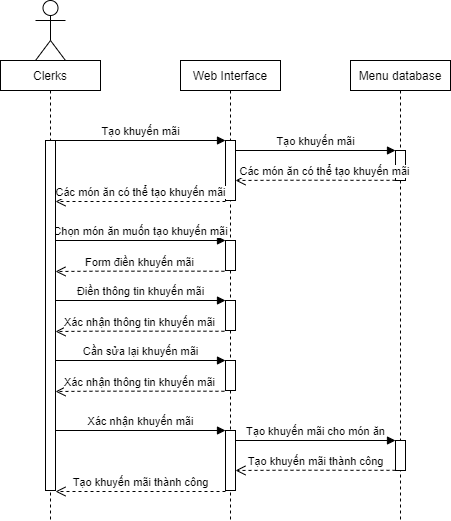

The diagram above was exported from draw.io. Its source (the exported page's mxGraphModel, read from the mxfile embedded in the PNG):
<mxGraphModel dx="1021" dy="462" grid="1" gridSize="10" guides="1" tooltips="1" connect="1" arrows="1" fold="1" page="1" pageScale="1" pageWidth="827" pageHeight="1169" math="0" shadow="0">
  <root>
    <mxCell id="62XmZAKiP0ywxcxhz1xC-0" />
    <mxCell id="62XmZAKiP0ywxcxhz1xC-1" parent="62XmZAKiP0ywxcxhz1xC-0" />
    <mxCell id="K8wEWQAW7VjUG9KIkxDu-0" value="Web Interface" style="shape=umlLifeline;perimeter=lifelinePerimeter;whiteSpace=wrap;html=1;container=1;collapsible=0;recursiveResize=0;outlineConnect=0;rounded=0;strokeColor=default;strokeWidth=1;fillColor=none;size=30;" vertex="1" parent="62XmZAKiP0ywxcxhz1xC-1">
      <mxGeometry x="275" y="80" width="100" height="460" as="geometry" />
    </mxCell>
    <mxCell id="K8wEWQAW7VjUG9KIkxDu-1" value="Chọn món ăn muốn tạo khuyến mãi" style="html=1;verticalAlign=bottom;endArrow=block;rounded=0;strokeColor=#000000;edgeStyle=orthogonalEdgeStyle;" edge="1" parent="K8wEWQAW7VjUG9KIkxDu-0">
      <mxGeometry relative="1" as="geometry">
        <mxPoint x="-125" y="180" as="sourcePoint" />
        <mxPoint x="45" y="180" as="targetPoint" />
        <Array as="points" />
      </mxGeometry>
    </mxCell>
    <mxCell id="K8wEWQAW7VjUG9KIkxDu-2" value="Form điền khuyến mãi" style="html=1;verticalAlign=bottom;endArrow=open;dashed=1;endSize=8;exitX=-0.107;exitY=0.884;rounded=0;strokeColor=#000000;edgeStyle=orthogonalEdgeStyle;exitDx=0;exitDy=0;exitPerimeter=0;" edge="1" parent="K8wEWQAW7VjUG9KIkxDu-0">
      <mxGeometry relative="1" as="geometry">
        <mxPoint x="-125" y="211" as="targetPoint" />
        <mxPoint x="43.929999999999836" y="210.72000000000003" as="sourcePoint" />
        <Array as="points">
          <mxPoint x="-85" y="211" />
          <mxPoint x="-85" y="211" />
        </Array>
      </mxGeometry>
    </mxCell>
    <mxCell id="K8wEWQAW7VjUG9KIkxDu-3" value="" style="html=1;points=[];perimeter=orthogonalPerimeter;rounded=0;strokeWidth=1;" vertex="1" parent="K8wEWQAW7VjUG9KIkxDu-0">
      <mxGeometry x="45" y="180" width="10" height="30" as="geometry" />
    </mxCell>
    <mxCell id="K8wEWQAW7VjUG9KIkxDu-4" value="Điền thông tin khuyến mãi" style="html=1;verticalAlign=bottom;endArrow=block;rounded=0;strokeColor=#000000;edgeStyle=orthogonalEdgeStyle;" edge="1" parent="K8wEWQAW7VjUG9KIkxDu-0">
      <mxGeometry relative="1" as="geometry">
        <mxPoint x="-125" y="240" as="sourcePoint" />
        <mxPoint x="45" y="240" as="targetPoint" />
        <Array as="points" />
      </mxGeometry>
    </mxCell>
    <mxCell id="K8wEWQAW7VjUG9KIkxDu-5" value="Xác nhận thông tin khuyến mãi" style="html=1;verticalAlign=bottom;endArrow=open;dashed=1;endSize=8;exitX=-0.107;exitY=0.884;rounded=0;strokeColor=#000000;edgeStyle=orthogonalEdgeStyle;exitDx=0;exitDy=0;exitPerimeter=0;" edge="1" parent="K8wEWQAW7VjUG9KIkxDu-0">
      <mxGeometry relative="1" as="geometry">
        <mxPoint x="-125" y="271" as="targetPoint" />
        <mxPoint x="43.929999999999836" y="270.72" as="sourcePoint" />
        <Array as="points">
          <mxPoint x="-85" y="271" />
          <mxPoint x="-85" y="271" />
        </Array>
      </mxGeometry>
    </mxCell>
    <mxCell id="K8wEWQAW7VjUG9KIkxDu-6" value="" style="html=1;points=[];perimeter=orthogonalPerimeter;rounded=0;strokeWidth=1;" vertex="1" parent="K8wEWQAW7VjUG9KIkxDu-0">
      <mxGeometry x="45" y="240" width="10" height="30" as="geometry" />
    </mxCell>
    <mxCell id="K8wEWQAW7VjUG9KIkxDu-7" value="Cần sửa lại khuyến mãi" style="html=1;verticalAlign=bottom;endArrow=block;rounded=0;strokeColor=#000000;edgeStyle=orthogonalEdgeStyle;" edge="1" parent="K8wEWQAW7VjUG9KIkxDu-0">
      <mxGeometry relative="1" as="geometry">
        <mxPoint x="-125" y="300" as="sourcePoint" />
        <mxPoint x="45" y="300" as="targetPoint" />
        <Array as="points" />
      </mxGeometry>
    </mxCell>
    <mxCell id="K8wEWQAW7VjUG9KIkxDu-8" value="Xác nhận thông tin khuyến mãi" style="html=1;verticalAlign=bottom;endArrow=open;dashed=1;endSize=8;exitX=-0.107;exitY=0.884;rounded=0;strokeColor=#000000;edgeStyle=orthogonalEdgeStyle;exitDx=0;exitDy=0;exitPerimeter=0;" edge="1" parent="K8wEWQAW7VjUG9KIkxDu-0">
      <mxGeometry relative="1" as="geometry">
        <mxPoint x="-125" y="331" as="targetPoint" />
        <mxPoint x="43.929999999999836" y="330.72" as="sourcePoint" />
        <Array as="points">
          <mxPoint x="-85" y="331" />
          <mxPoint x="-85" y="331" />
        </Array>
      </mxGeometry>
    </mxCell>
    <mxCell id="K8wEWQAW7VjUG9KIkxDu-9" value="" style="html=1;points=[];perimeter=orthogonalPerimeter;rounded=0;strokeWidth=1;" vertex="1" parent="K8wEWQAW7VjUG9KIkxDu-0">
      <mxGeometry x="45" y="300" width="10" height="30" as="geometry" />
    </mxCell>
    <mxCell id="K8wEWQAW7VjUG9KIkxDu-10" value="Menu database" style="shape=umlLifeline;perimeter=lifelinePerimeter;whiteSpace=wrap;html=1;container=1;collapsible=0;recursiveResize=0;outlineConnect=0;rounded=0;strokeWidth=1;size=30;" vertex="1" parent="62XmZAKiP0ywxcxhz1xC-1">
      <mxGeometry x="445" y="80" width="100" height="460" as="geometry" />
    </mxCell>
    <mxCell id="K8wEWQAW7VjUG9KIkxDu-11" value="" style="html=1;points=[];perimeter=orthogonalPerimeter;rounded=0;strokeWidth=1;" vertex="1" parent="K8wEWQAW7VjUG9KIkxDu-10">
      <mxGeometry x="45" y="90" width="10" height="30" as="geometry" />
    </mxCell>
    <mxCell id="K8wEWQAW7VjUG9KIkxDu-12" value="Tạo khuyến mãi" style="html=1;verticalAlign=bottom;endArrow=block;rounded=0;strokeColor=#000000;edgeStyle=orthogonalEdgeStyle;" edge="1" parent="K8wEWQAW7VjUG9KIkxDu-10">
      <mxGeometry relative="1" as="geometry">
        <mxPoint x="-115" y="90" as="sourcePoint" />
        <mxPoint x="45" y="90" as="targetPoint" />
        <Array as="points">
          <mxPoint x="-115" y="90" />
        </Array>
      </mxGeometry>
    </mxCell>
    <mxCell id="K8wEWQAW7VjUG9KIkxDu-13" value="Các món ăn có thể tạo khuyến mãi" style="html=1;verticalAlign=bottom;endArrow=open;dashed=1;endSize=8;rounded=0;strokeColor=#000000;edgeStyle=orthogonalEdgeStyle;" edge="1" parent="K8wEWQAW7VjUG9KIkxDu-10">
      <mxGeometry x="-0.125" relative="1" as="geometry">
        <mxPoint x="-115" y="120" as="targetPoint" />
        <mxPoint x="45" y="119.79999999999984" as="sourcePoint" />
        <Array as="points">
          <mxPoint x="-75" y="120" />
          <mxPoint x="-75" y="120" />
        </Array>
        <mxPoint as="offset" />
      </mxGeometry>
    </mxCell>
    <mxCell id="K8wEWQAW7VjUG9KIkxDu-14" value="" style="html=1;points=[];perimeter=orthogonalPerimeter;rounded=0;strokeWidth=1;" vertex="1" parent="K8wEWQAW7VjUG9KIkxDu-10">
      <mxGeometry x="-125" y="80" width="10" height="60" as="geometry" />
    </mxCell>
    <mxCell id="K8wEWQAW7VjUG9KIkxDu-15" value="Tạo khuyến mãi" style="html=1;verticalAlign=bottom;endArrow=block;rounded=0;strokeColor=#000000;edgeStyle=orthogonalEdgeStyle;" edge="1" parent="K8wEWQAW7VjUG9KIkxDu-10">
      <mxGeometry relative="1" as="geometry">
        <mxPoint x="-295" y="80" as="sourcePoint" />
        <mxPoint x="-125" y="80" as="targetPoint" />
        <Array as="points" />
      </mxGeometry>
    </mxCell>
    <mxCell id="K8wEWQAW7VjUG9KIkxDu-16" value="Các món ăn có thể tạo khuyến mãi" style="html=1;verticalAlign=bottom;endArrow=open;dashed=1;endSize=8;rounded=0;strokeColor=#000000;edgeStyle=orthogonalEdgeStyle;" edge="1" parent="K8wEWQAW7VjUG9KIkxDu-10">
      <mxGeometry relative="1" as="geometry">
        <mxPoint x="-295" y="141" as="targetPoint" />
        <mxPoint x="-125" y="141" as="sourcePoint" />
      </mxGeometry>
    </mxCell>
    <mxCell id="K8wEWQAW7VjUG9KIkxDu-17" value="Clerks" style="shape=umlLifeline;perimeter=lifelinePerimeter;whiteSpace=wrap;html=1;container=1;collapsible=0;recursiveResize=0;outlineConnect=0;rounded=0;strokeColor=default;strokeWidth=1;fillColor=none;size=30;" vertex="1" parent="62XmZAKiP0ywxcxhz1xC-1">
      <mxGeometry x="95" y="80" width="100" height="460" as="geometry" />
    </mxCell>
    <mxCell id="K8wEWQAW7VjUG9KIkxDu-18" value="" style="html=1;points=[];perimeter=orthogonalPerimeter;rounded=0;strokeWidth=1;" vertex="1" parent="K8wEWQAW7VjUG9KIkxDu-17">
      <mxGeometry x="45" y="80" width="10" height="350" as="geometry" />
    </mxCell>
    <mxCell id="K8wEWQAW7VjUG9KIkxDu-19" value="" style="shape=umlActor;verticalLabelPosition=bottom;verticalAlign=top;html=1;strokeColor=#000000;strokeWidth=1;fillColor=none;" vertex="1" parent="62XmZAKiP0ywxcxhz1xC-1">
      <mxGeometry x="130" y="20" width="30" height="60" as="geometry" />
    </mxCell>
    <mxCell id="K8wEWQAW7VjUG9KIkxDu-20" value="" style="html=1;points=[];perimeter=orthogonalPerimeter;rounded=0;strokeWidth=1;" vertex="1" parent="62XmZAKiP0ywxcxhz1xC-1">
      <mxGeometry x="490" y="460" width="10" height="30" as="geometry" />
    </mxCell>
    <mxCell id="K8wEWQAW7VjUG9KIkxDu-21" value="Tạo khuyến mãi cho món ăn" style="html=1;verticalAlign=bottom;endArrow=block;rounded=0;strokeColor=#000000;edgeStyle=orthogonalEdgeStyle;" edge="1" parent="62XmZAKiP0ywxcxhz1xC-1">
      <mxGeometry relative="1" as="geometry">
        <mxPoint x="330" y="460" as="sourcePoint" />
        <mxPoint x="490" y="460" as="targetPoint" />
        <Array as="points">
          <mxPoint x="330" y="460" />
        </Array>
      </mxGeometry>
    </mxCell>
    <mxCell id="K8wEWQAW7VjUG9KIkxDu-22" value="Tạo khuyến mãi thành công" style="html=1;verticalAlign=bottom;endArrow=open;dashed=1;endSize=8;rounded=0;strokeColor=#000000;edgeStyle=orthogonalEdgeStyle;" edge="1" parent="62XmZAKiP0ywxcxhz1xC-1">
      <mxGeometry relative="1" as="geometry">
        <mxPoint x="330" y="490" as="targetPoint" />
        <mxPoint x="490" y="489.79999999999995" as="sourcePoint" />
        <Array as="points">
          <mxPoint x="370" y="490" />
          <mxPoint x="370" y="490" />
        </Array>
      </mxGeometry>
    </mxCell>
    <mxCell id="K8wEWQAW7VjUG9KIkxDu-23" value="" style="html=1;points=[];perimeter=orthogonalPerimeter;rounded=0;strokeWidth=1;" vertex="1" parent="62XmZAKiP0ywxcxhz1xC-1">
      <mxGeometry x="320" y="450" width="10" height="60" as="geometry" />
    </mxCell>
    <mxCell id="K8wEWQAW7VjUG9KIkxDu-24" value="Xác nhận khuyến mãi" style="html=1;verticalAlign=bottom;endArrow=block;rounded=0;strokeColor=#000000;edgeStyle=orthogonalEdgeStyle;" edge="1" parent="62XmZAKiP0ywxcxhz1xC-1">
      <mxGeometry relative="1" as="geometry">
        <mxPoint x="150" y="450" as="sourcePoint" />
        <mxPoint x="320" y="450" as="targetPoint" />
        <Array as="points" />
      </mxGeometry>
    </mxCell>
    <mxCell id="K8wEWQAW7VjUG9KIkxDu-25" value="Tạo khuyến mãi thành công" style="html=1;verticalAlign=bottom;endArrow=open;dashed=1;endSize=8;rounded=0;strokeColor=#000000;edgeStyle=orthogonalEdgeStyle;" edge="1" parent="62XmZAKiP0ywxcxhz1xC-1">
      <mxGeometry relative="1" as="geometry">
        <mxPoint x="150" y="511" as="targetPoint" />
        <mxPoint x="320" y="511" as="sourcePoint" />
      </mxGeometry>
    </mxCell>
  </root>
</mxGraphModel>